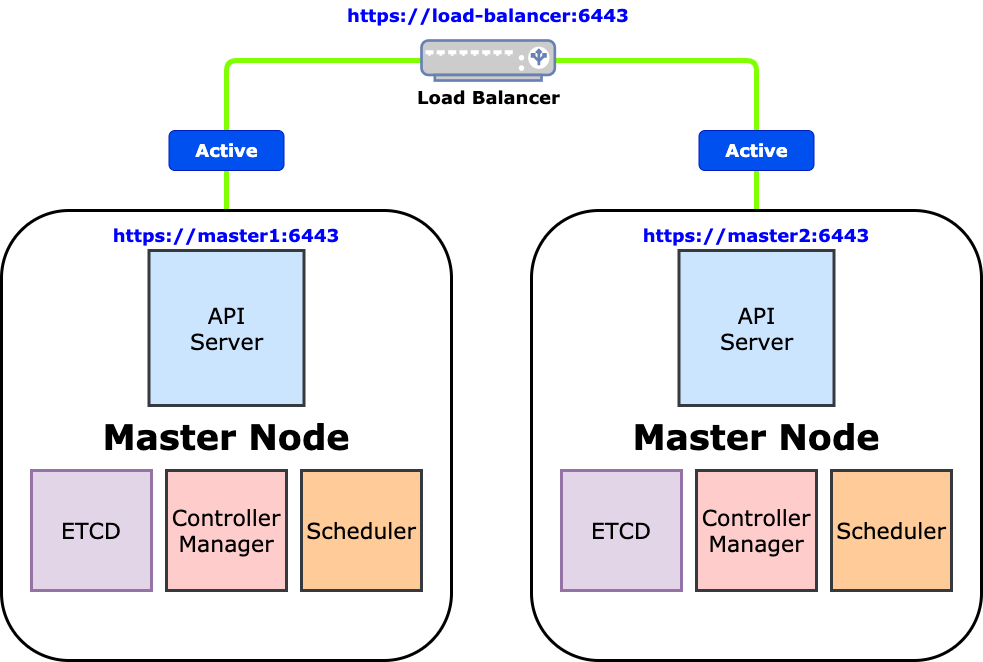

The diagram above was exported from draw.io. Its source (the exported page's mxGraphModel, read from the mxfile embedded in the PNG):
<mxGraphModel dx="993" dy="683" grid="1" gridSize="10" guides="1" tooltips="1" connect="1" arrows="1" fold="1" page="1" pageScale="1" pageWidth="1654" pageHeight="2336" math="0" shadow="0">
  <root>
    <mxCell id="JhqoTkIqK4uky9iMMtkX-0" />
    <mxCell id="JhqoTkIqK4uky9iMMtkX-1" parent="JhqoTkIqK4uky9iMMtkX-0" />
    <mxCell id="JhqoTkIqK4uky9iMMtkX-2" value="" style="endArrow=none;html=1;fontFamily=Verdana;fontSize=18;fontColor=#000000;entryX=0.5;entryY=1;entryDx=0;entryDy=0;exitX=0.5;exitY=0;exitDx=0;exitDy=0;strokeWidth=5;strokeColor=#80FF00;" edge="1" parent="JhqoTkIqK4uky9iMMtkX-1" source="JhqoTkIqK4uky9iMMtkX-7" target="JhqoTkIqK4uky9iMMtkX-21">
      <mxGeometry width="50" height="50" relative="1" as="geometry">
        <mxPoint x="720" y="380" as="sourcePoint" />
        <mxPoint x="720" y="340" as="targetPoint" />
      </mxGeometry>
    </mxCell>
    <mxCell id="JhqoTkIqK4uky9iMMtkX-3" value="" style="endArrow=none;html=1;fontFamily=Verdana;fontSize=18;fontColor=#000000;entryX=0.5;entryY=0;entryDx=0;entryDy=0;exitX=1;exitY=0.5;exitDx=0;exitDy=0;strokeWidth=5;strokeColor=#80FF00;exitPerimeter=0;" edge="1" parent="JhqoTkIqK4uky9iMMtkX-1" source="JhqoTkIqK4uky9iMMtkX-18" target="JhqoTkIqK4uky9iMMtkX-21">
      <mxGeometry width="50" height="50" relative="1" as="geometry">
        <mxPoint x="955" y="400" as="sourcePoint" />
        <mxPoint x="955" y="360" as="targetPoint" />
        <Array as="points">
          <mxPoint x="945" y="240" />
        </Array>
      </mxGeometry>
    </mxCell>
    <mxCell id="JhqoTkIqK4uky9iMMtkX-4" value="" style="endArrow=none;html=1;fontFamily=Verdana;fontSize=18;fontColor=#000000;entryX=0;entryY=0.5;entryDx=0;entryDy=0;exitX=0.5;exitY=0;exitDx=0;exitDy=0;strokeWidth=5;strokeColor=#80FF00;entryPerimeter=0;" edge="1" parent="JhqoTkIqK4uky9iMMtkX-1" source="JhqoTkIqK4uky9iMMtkX-20" target="JhqoTkIqK4uky9iMMtkX-18">
      <mxGeometry width="50" height="50" relative="1" as="geometry">
        <mxPoint x="425" y="400" as="sourcePoint" />
        <mxPoint x="425" y="360" as="targetPoint" />
        <Array as="points">
          <mxPoint x="415" y="240" />
        </Array>
      </mxGeometry>
    </mxCell>
    <mxCell id="JhqoTkIqK4uky9iMMtkX-5" value="" style="endArrow=none;html=1;fontFamily=Verdana;fontSize=18;fontColor=#000000;entryX=0.5;entryY=1;entryDx=0;entryDy=0;exitX=0.5;exitY=0;exitDx=0;exitDy=0;strokeWidth=5;strokeColor=#80FF00;" edge="1" parent="JhqoTkIqK4uky9iMMtkX-1" source="JhqoTkIqK4uky9iMMtkX-6" target="JhqoTkIqK4uky9iMMtkX-20">
      <mxGeometry width="50" height="50" relative="1" as="geometry">
        <mxPoint x="640" y="440" as="sourcePoint" />
        <mxPoint x="690" y="390" as="targetPoint" />
      </mxGeometry>
    </mxCell>
    <mxCell id="JhqoTkIqK4uky9iMMtkX-6" value="Master Node" style="rounded=1;whiteSpace=wrap;html=1;fillColor=none;strokeWidth=3;fontFamily=Verdana;fontStyle=1;fontSize=35;verticalAlign=middle;horizontal=1;" vertex="1" parent="JhqoTkIqK4uky9iMMtkX-1">
      <mxGeometry x="190" y="390" width="450" height="450" as="geometry" />
    </mxCell>
    <mxCell id="JhqoTkIqK4uky9iMMtkX-7" value="Master Node" style="rounded=1;whiteSpace=wrap;html=1;fillColor=none;strokeWidth=3;fontFamily=Verdana;fontStyle=1;fontSize=35;verticalAlign=middle;horizontal=1;" vertex="1" parent="JhqoTkIqK4uky9iMMtkX-1">
      <mxGeometry x="720" y="390" width="450" height="450" as="geometry" />
    </mxCell>
    <mxCell id="JhqoTkIqK4uky9iMMtkX-8" value="Controller&lt;br&gt;Manager" style="whiteSpace=wrap;html=1;aspect=fixed;fontFamily=Verdana;fontSize=22;strokeWidth=3;fillColor=#ffcccc;verticalAlign=middle;fontStyle=0;strokeColor=#36393d;" vertex="1" parent="JhqoTkIqK4uky9iMMtkX-1">
      <mxGeometry x="355" y="650" width="120" height="120" as="geometry" />
    </mxCell>
    <mxCell id="JhqoTkIqK4uky9iMMtkX-9" value="API&lt;br&gt;Server" style="whiteSpace=wrap;html=1;aspect=fixed;fontFamily=Verdana;fontSize=22;strokeWidth=3;fillColor=#cce5ff;verticalAlign=middle;fontStyle=0;strokeColor=#36393d;" vertex="1" parent="JhqoTkIqK4uky9iMMtkX-1">
      <mxGeometry x="337.5" y="430" width="155" height="155" as="geometry" />
    </mxCell>
    <mxCell id="JhqoTkIqK4uky9iMMtkX-10" value="Scheduler" style="whiteSpace=wrap;html=1;aspect=fixed;fontFamily=Verdana;fontSize=22;strokeWidth=3;fillColor=#ffcc99;verticalAlign=middle;fontStyle=0;strokeColor=#36393d;" vertex="1" parent="JhqoTkIqK4uky9iMMtkX-1">
      <mxGeometry x="490" y="650" width="120" height="120" as="geometry" />
    </mxCell>
    <mxCell id="JhqoTkIqK4uky9iMMtkX-11" value="ETCD" style="whiteSpace=wrap;html=1;aspect=fixed;fontFamily=Verdana;fontSize=22;strokeWidth=3;fillColor=#e1d5e7;verticalAlign=middle;fontStyle=0;strokeColor=#9673a6;" vertex="1" parent="JhqoTkIqK4uky9iMMtkX-1">
      <mxGeometry x="220" y="650" width="120" height="120" as="geometry" />
    </mxCell>
    <mxCell id="JhqoTkIqK4uky9iMMtkX-12" value="https://master1:6443" style="text;html=1;strokeColor=none;fillColor=none;align=center;verticalAlign=middle;whiteSpace=wrap;rounded=0;fontStyle=1;fontFamily=Verdana;fontSize=18;fontColor=#0000FF;" vertex="1" parent="JhqoTkIqK4uky9iMMtkX-1">
      <mxGeometry x="260" y="400" width="310" height="30" as="geometry" />
    </mxCell>
    <mxCell id="JhqoTkIqK4uky9iMMtkX-13" value="Controller&lt;br&gt;Manager" style="whiteSpace=wrap;html=1;aspect=fixed;fontFamily=Verdana;fontSize=22;strokeWidth=3;fillColor=#ffcccc;verticalAlign=middle;fontStyle=0;strokeColor=#36393d;" vertex="1" parent="JhqoTkIqK4uky9iMMtkX-1">
      <mxGeometry x="885" y="650" width="120" height="120" as="geometry" />
    </mxCell>
    <mxCell id="JhqoTkIqK4uky9iMMtkX-14" value="API&lt;br&gt;Server" style="whiteSpace=wrap;html=1;aspect=fixed;fontFamily=Verdana;fontSize=22;strokeWidth=3;fillColor=#cce5ff;verticalAlign=middle;fontStyle=0;strokeColor=#36393d;" vertex="1" parent="JhqoTkIqK4uky9iMMtkX-1">
      <mxGeometry x="867.5" y="430" width="155" height="155" as="geometry" />
    </mxCell>
    <mxCell id="JhqoTkIqK4uky9iMMtkX-15" value="Scheduler" style="whiteSpace=wrap;html=1;aspect=fixed;fontFamily=Verdana;fontSize=22;strokeWidth=3;fillColor=#ffcc99;verticalAlign=middle;fontStyle=0;strokeColor=#36393d;" vertex="1" parent="JhqoTkIqK4uky9iMMtkX-1">
      <mxGeometry x="1020" y="650" width="120" height="120" as="geometry" />
    </mxCell>
    <mxCell id="JhqoTkIqK4uky9iMMtkX-16" value="ETCD" style="whiteSpace=wrap;html=1;aspect=fixed;fontFamily=Verdana;fontSize=22;strokeWidth=3;fillColor=#e1d5e7;verticalAlign=middle;fontStyle=0;strokeColor=#9673a6;" vertex="1" parent="JhqoTkIqK4uky9iMMtkX-1">
      <mxGeometry x="750" y="650" width="120" height="120" as="geometry" />
    </mxCell>
    <mxCell id="JhqoTkIqK4uky9iMMtkX-17" value="https://master2:6443" style="text;html=1;strokeColor=none;fillColor=none;align=center;verticalAlign=middle;whiteSpace=wrap;rounded=0;fontStyle=1;fontFamily=Verdana;fontSize=18;fontColor=#0000FF;" vertex="1" parent="JhqoTkIqK4uky9iMMtkX-1">
      <mxGeometry x="790" y="400" width="310" height="30" as="geometry" />
    </mxCell>
    <mxCell id="JhqoTkIqK4uky9iMMtkX-18" value="Load Balancer" style="verticalAlign=top;verticalLabelPosition=bottom;labelPosition=center;align=center;html=1;outlineConnect=0;fillColor=#CCCCCC;strokeColor=#6881B3;gradientColor=none;gradientDirection=north;strokeWidth=2;shape=mxgraph.networks.load_balancer;fontFamily=Verdana;fontSize=18;fontStyle=1" vertex="1" parent="JhqoTkIqK4uky9iMMtkX-1">
      <mxGeometry x="610" y="220" width="133.33" height="40" as="geometry" />
    </mxCell>
    <mxCell id="JhqoTkIqK4uky9iMMtkX-19" value="https://load-balancer:6443" style="text;html=1;strokeColor=none;fillColor=none;align=center;verticalAlign=middle;whiteSpace=wrap;rounded=0;fontStyle=1;fontFamily=Verdana;fontSize=18;fontColor=#0000FF;" vertex="1" parent="JhqoTkIqK4uky9iMMtkX-1">
      <mxGeometry x="521.6600000000001" y="180" width="310" height="30" as="geometry" />
    </mxCell>
    <mxCell id="JhqoTkIqK4uky9iMMtkX-20" value="Active" style="rounded=1;whiteSpace=wrap;html=1;fontFamily=Verdana;fontSize=18;verticalAlign=middle;fontStyle=1;fillColor=#0050ef;strokeColor=#001DBC;fontColor=#ffffff;" vertex="1" parent="JhqoTkIqK4uky9iMMtkX-1">
      <mxGeometry x="357.5" y="310" width="115" height="40" as="geometry" />
    </mxCell>
    <mxCell id="JhqoTkIqK4uky9iMMtkX-21" value="Active" style="rounded=1;whiteSpace=wrap;html=1;fontFamily=Verdana;fontSize=18;verticalAlign=middle;fontStyle=1;fillColor=#0050ef;strokeColor=#001DBC;fontColor=#ffffff;" vertex="1" parent="JhqoTkIqK4uky9iMMtkX-1">
      <mxGeometry x="887.5" y="310" width="115" height="40" as="geometry" />
    </mxCell>
  </root>
</mxGraphModel>